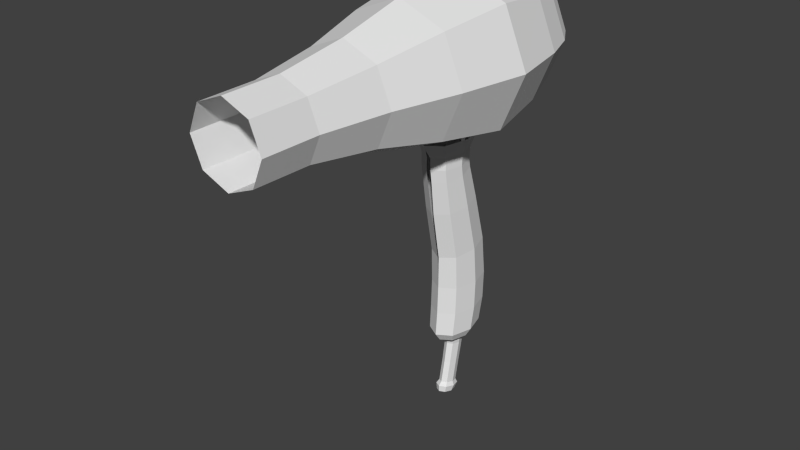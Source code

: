 # Source: hairdryer.blend  (saved by Blender 2.74.0; exported with 4.5.12 LTS)
import bpy
from mathutils import Matrix  # noqa: F401  (used for matrix-valued properties, if any)

bpy.ops.wm.read_factory_settings(use_empty=True)
scene = bpy.context.scene
scene.name = 'Scene'

# ---- collections
col_collection_1 = bpy.data.collections.new('Collection 1'); scene.collection.children.link(col_collection_1)

# ---- world
world_world = bpy.data.worlds.new('World'); scene.world = world_world
world_world.color = (0.05088, 0.05088, 0.05088)
world_world.use_sun_shadow = False
world_world.sun_shadow_jitter_overblur = 0.0
world_world.cycles.sampling_method = 'MANUAL'
world_world.cycles.sample_map_resolution = 256

# ---- meshes
me_cylinder = bpy.data.meshes.new('Cylinder')
me_cylinder.from_pydata([(0.6799, 0.7733, -1.293), (-4.109e-08, 0.2137, -2.308), (0.9615, -0.2477, -1.293), (1.009, -0.09007, -0.1484), (0.6799, -1.269, -1.293), (-7.992e-08, -1.692, -1.293), (-7.07e-08, -0.7992, -2.213), (0.2395, -0.6508, -2.227), (0.3387, -0.2927, -2.26), (0.2395, 0.0654, -2.294), (0.2661, 0.1068, -1.901), (0.7137, 1.027, 1.203), (0.3763, -0.2927, -1.901), (0.2661, -0.6923, -1.901), (-1.024e-07, -1.561, 1.203), (-7.152e-08, -0.8577, -1.901), (-3.862e-08, 0.2723, -1.901), (4.138e-09, 1.196, -1.293), (-1.413e-08, 1.426, -0.1484), (0.7137, 0.9817, -0.1484), (0.7137, -1.162, -0.1484), (-1.958e-08, 0.785, -1.721), (-1.024e-07, -1.606, -0.1484), (-8.233e-08, -1.37, -1.721), (0.5075, -1.055, -1.721), (-3.893e-07, -1.033, 8.419), (-1.413e-08, 1.471, 1.203), (0.7177, -0.2927, -1.721), (1.009, -0.04503, 1.203), (0.7137, -1.117, 1.203), (0.5075, 0.4693, -1.721), (-3.337e-07, 1.905, 8.992), (-4.196e-08, 0.009983, -3.287), (2.694, -1.033, 9.535), (-7.048e-08, -0.9655, -3.196), (0.2307, -0.8227, -3.21), (0.3262, -0.4778, -3.242), (0.2307, -0.1329, -3.274), (2.316, 1.905, 9.952), (-5.677e-07, -0.2198, -4.411), (3.81, -1.033, 12.23), (-5.961e-07, -1.182, -4.24), (0.23, -1.041, -4.265), (0.3253, -0.7007, -4.326), (0.23, -0.3607, -4.386), (3.275, 1.905, 12.27), (-5.642e-07, -0.1148, -4.61), (2.694, -1.033, 14.92), (-6.012e-07, -1.365, -4.388), (0.299, -1.182, -4.42), (0.4228, -0.7399, -4.499), (0.299, -0.2979, -4.577), (2.316, 1.905, 14.58), (-5.677e-07, -0.3086, -4.882), (-3.893e-07, -1.033, 16.04), (-5.986e-07, -1.354, -4.696), (0.2499, -1.201, -4.723), (0.3534, -0.8311, -4.789), (0.2499, -0.4617, -4.855), (-3.337e-07, 1.905, 15.54), (-4.481e-07, -0.675, -4.997), (-4.597e-07, -1.066, -4.928), (0.09339, -1.008, -4.938), (0.1321, -0.8703, -4.963), (0.09339, -0.7322, -4.987), (0.7014, 0.825, 3.117), (0.02647, -1.602, 2.801), (0.02647, 1.241, 3.171), (0.981, -0.1801, 2.986), (0.7014, -1.185, 2.855), (0.6864, 0.187, 5.458), (0.05881, -2.069, 5.165), (0.05881, 0.5741, 5.509), (0.9464, -0.7476, 5.337), (0.6864, -1.682, 5.215), (0.6653, -0.2904, 7.067), (0.1043, -2.307, 6.804), (0.1043, 0.05567, 7.112), (0.8977, -1.126, 6.958), (0.6653, -1.961, 6.849), (0.6653, -0.3649, 7.499), (0.1043, -2.398, 7.433), (0.1043, -0.01608, 7.51), (0.8977, -1.207, 7.471), (0.6653, -2.049, 7.444), (0.6707, -0.3125, 8.067), (0.09272, -2.407, 7.999), (0.09272, 0.04681, 8.079), (0.9101, -1.18, 8.039), (0.6707, -2.047, 8.011), (0.7384, 0.116, 8.753), (-0.05303, -2.752, 8.66), (-0.05303, 0.6079, 8.769), (1.066, -1.072, 8.714), (0.7384, -2.26, 8.676), (-2.971e-07, 3.617, 9.585), (1.897, 3.617, 10.37), (2.683, 3.617, 12.27), (1.897, 3.617, 14.17), (-2.971e-07, 3.617, 14.95), (-2.439e-07, 4.745, 10.3), (1.418, 4.745, 10.89), (2.006, 4.745, 12.31), (1.418, 4.745, 13.73), (-2.439e-07, 4.745, 14.31), (-1.422e-07, 5.017, 11.41), (0.6328, 5.017, 11.67), (0.8949, 5.017, 12.31), (0.6328, 5.017, 12.94), (-1.422e-07, 5.017, 13.2), (-3.446e-07, -4.379, 9.05), (2.248, -4.379, 9.981), (3.179, -4.379, 12.23), (2.248, -4.379, 14.48), (-3.446e-07, -4.379, 15.41), (-2.467e-07, -7.608, 9.881), (1.66, -7.608, 10.57), (2.348, -7.608, 12.23), (1.66, -7.608, 13.89), (-2.467e-07, -7.608, 14.58), (-1.966e-07, -10.88, 10.39), (1.302, -10.88, 10.93), (1.841, -10.88, 12.23), (1.302, -10.88, 13.53), (-1.966e-07, -10.88, 14.07), (-1.929e-07, -13.64, 10.42), (1.279, -13.64, 10.95), (1.809, -13.64, 12.23), (1.279, -13.64, 13.51), (-1.929e-07, -13.64, 14.04)], [], [(9, 1, 32, 37), (59, 52, 98, 99), (6, 7, 35, 34), (7, 8, 36, 35), (12, 10, 9, 8), (13, 12, 8, 7), (15, 13, 7, 6), (38, 33, 25, 31), (10, 16, 1, 9), (8, 9, 37, 36), (52, 45, 97, 98), (30, 21, 16, 10), (99, 98, 103, 104), (23, 24, 13, 15), (24, 27, 12, 13), (45, 40, 33, 38), (2, 0, 30, 27), (4, 2, 27, 24), (5, 4, 24, 23), (45, 38, 96, 97), (0, 17, 21, 30), (27, 30, 10, 12), (17, 0, 19, 18), (0, 2, 3, 19), (2, 4, 20, 3), (4, 5, 22, 20), (22, 14, 29, 20), (20, 29, 28, 3), (3, 28, 11, 19), (19, 11, 26, 18), (37, 32, 39, 44), (52, 47, 40, 45), (34, 35, 42, 41), (35, 36, 43, 42), (36, 37, 44, 43), (38, 31, 95, 96), (44, 39, 46, 51), (96, 95, 100, 101), (41, 42, 49, 48), (42, 43, 50, 49), (43, 44, 51, 50), (59, 54, 47, 52), (51, 46, 53, 58), (48, 49, 56, 55), (49, 50, 57, 56), (50, 51, 58, 57), (64, 60, 61, 62, 63), (58, 53, 60, 64), (97, 96, 101, 102), (55, 56, 62, 61), (56, 57, 63, 62), (57, 58, 64, 63), (29, 14, 66, 69), (11, 28, 68, 65), (26, 11, 65, 67), (28, 29, 69, 68), (69, 66, 71, 74), (65, 68, 73, 70), (67, 65, 70, 72), (68, 69, 74, 73), (74, 71, 76, 79), (70, 73, 78, 75), (72, 70, 75, 77), (73, 74, 79, 78), (79, 76, 81, 84), (75, 78, 83, 80), (77, 75, 80, 82), (78, 79, 84, 83), (84, 81, 86, 89), (80, 83, 88, 85), (82, 80, 85, 87), (83, 84, 89, 88), (89, 86, 91, 94), (85, 88, 93, 90), (87, 85, 90, 92), (88, 89, 94, 93), (98, 97, 102, 103), (105, 109, 108, 107, 106), (104, 103, 108, 109), (103, 102, 107, 108), (102, 101, 106, 107), (101, 100, 105, 106), (47, 54, 114, 113), (40, 47, 113, 112), (33, 40, 112, 111), (25, 33, 111, 110), (113, 114, 119, 118), (112, 113, 118, 117), (111, 112, 117, 116), (110, 111, 116, 115), (118, 119, 124, 123), (117, 118, 123, 122), (116, 117, 122, 121), (115, 116, 121, 120), (123, 124, 129, 128), (122, 123, 128, 127), (121, 122, 127, 126), (120, 121, 126, 125)])
_uv = me_cylinder.uv_layers.new(name='UVMap')
_uv.uv.foreach_set('vector', [0.7018, 0.1597, 0.7072, 0.1611, 0.6981, 0.1171, 0.6928, 0.1154, 0.7832, 0.963, 0.8006, 0.9459, 0.878, 0.9212, 0.8601, 0.9364, 0.6617, 0.1653, 0.6694, 0.1627, 0.6616, 0.1184, 0.6543, 0.1212, 0.6694, 0.1627, 0.686, 0.1603, 0.6776, 0.116, 0.6616, 0.1184, 0.6862, 0.1763, 0.7038, 0.1772, 0.7018, 0.1597, 0.686, 0.1603, 0.6676, 0.1772, 0.6862, 0.1763, 0.686, 0.1603, 0.6694, 0.1627, 0.6591, 0.1794, 0.6676, 0.1772, 0.6694, 0.1627, 0.6617, 0.1653, 0.8006, 0.725, 0.6621, 0.7072, 0.6512, 0.643, 0.7832, 0.6687, 0.7038, 0.1772, 0.7099, 0.1794, 0.7072, 0.1611, 0.7018, 0.1597, 0.686, 0.1603, 0.7018, 0.1597, 0.6928, 0.1154, 0.6776, 0.116, 0.8006, 0.9459, 0.8084, 0.8443, 0.886, 0.8388, 0.878, 0.9212, 0.7215, 0.1834, 0.7329, 0.1875, 0.7099, 0.1794, 0.7038, 0.1772, 0.8601, 0.9364, 0.878, 0.9212, 0.9259, 0.8955, 0.9156, 0.9077, 0.6361, 0.1875, 0.6522, 0.1834, 0.6676, 0.1772, 0.6591, 0.1794, 0.6522, 0.1834, 0.6878, 0.1817, 0.6862, 0.1763, 0.6676, 0.1772, 0.8084, 0.8443, 0.667, 0.8475, 0.6621, 0.7072, 0.8006, 0.725, 0.6911, 0.1994, 0.7364, 0.2016, 0.7215, 0.1834, 0.6878, 0.1817, 0.643, 0.2016, 0.6911, 0.1994, 0.6878, 0.1817, 0.6522, 0.1834, 0.6216, 0.2067, 0.643, 0.2016, 0.6522, 0.1834, 0.6361, 0.1875, 0.8084, 0.8443, 0.8006, 0.725, 0.878, 0.7422, 0.886, 0.8388, 0.7364, 0.2016, 0.7514, 0.2067, 0.7329, 0.1875, 0.7215, 0.1834, 0.6878, 0.1817, 0.7215, 0.1834, 0.7038, 0.1772, 0.6862, 0.1763, 0.7514, 0.2067, 0.7364, 0.2016, 0.7461, 0.2537, 0.7617, 0.2581, 0.7364, 0.2016, 0.6911, 0.1994, 0.6986, 0.2518, 0.7461, 0.2537, 0.6911, 0.1994, 0.643, 0.2016, 0.6481, 0.2537, 0.6986, 0.2518, 0.643, 0.2016, 0.6216, 0.2067, 0.6255, 0.2581, 0.6481, 0.2537, 0.6255, 0.2581, 0.6275, 0.3188, 0.6501, 0.3155, 0.6481, 0.2537, 0.6481, 0.2537, 0.6501, 0.3155, 0.7006, 0.3141, 0.6986, 0.2518, 0.6986, 0.2518, 0.7006, 0.3141, 0.7482, 0.3155, 0.7461, 0.2537, 0.7461, 0.2537, 0.7482, 0.3155, 0.7637, 0.3188, 0.7617, 0.2581, 0.6928, 0.1154, 0.6981, 0.1171, 0.6878, 0.0666, 0.6825, 0.06521, 0.8006, 0.9459, 0.6621, 0.9668, 0.667, 0.8475, 0.8084, 0.8443, 0.6543, 0.1212, 0.6616, 0.1184, 0.6517, 0.07067, 0.6446, 0.07428, 0.6616, 0.1184, 0.6776, 0.116, 0.6675, 0.0669, 0.6517, 0.07067, 0.6776, 0.116, 0.6928, 0.1154, 0.6825, 0.06521, 0.6675, 0.0669, 0.8006, 0.725, 0.7832, 0.6687, 0.8601, 0.6953, 0.878, 0.7422, 0.6825, 0.06521, 0.6878, 0.0666, 0.6925, 0.05766, 0.6856, 0.05578, 0.878, 0.7422, 0.8601, 0.6953, 0.9108, 0.7275, 0.9312, 0.7601, 0.6446, 0.07428, 0.6517, 0.07067, 0.6456, 0.06289, 0.6363, 0.06765, 0.6517, 0.07067, 0.6675, 0.0669, 0.6661, 0.05795, 0.6456, 0.06289, 0.6675, 0.0669, 0.6825, 0.06521, 0.6856, 0.05578, 0.6661, 0.05795, 0.7832, 0.963, 0.6512, 0.9853, 0.6621, 0.9668, 0.8006, 0.9459, 0.6856, 0.05578, 0.6925, 0.05766, 0.6838, 0.04544, 0.678, 0.04379, 0.6363, 0.06765, 0.6456, 0.06289, 0.6446, 0.04973, 0.6368, 0.05379, 0.6456, 0.06289, 0.6661, 0.05795, 0.6617, 0.04557, 0.6446, 0.04973, 0.6661, 0.05795, 0.6856, 0.05578, 0.678, 0.04379, 0.6617, 0.04557, 0.6651, 0.03964, 0.6673, 0.04026, 0.6498, 0.04338, 0.6527, 0.04185, 0.6591, 0.0403, 0.678, 0.04379, 0.6838, 0.04544, 0.6673, 0.04026, 0.6651, 0.03964, 0.886, 0.8388, 0.878, 0.7422, 0.9312, 0.7601, 0.9325, 0.8345, 0.6368, 0.05379, 0.6446, 0.04973, 0.6527, 0.04185, 0.6498, 0.04338, 0.6446, 0.04973, 0.6617, 0.04557, 0.6591, 0.0403, 0.6527, 0.04185, 0.6617, 0.04557, 0.678, 0.04379, 0.6651, 0.03964, 0.6591, 0.0403, 0.6501, 0.3155, 0.6275, 0.3188, 0.6258, 0.3905, 0.6469, 0.3911, 0.7482, 0.3155, 0.7006, 0.3141, 0.6943, 0.3963, 0.7389, 0.4031, 0.7637, 0.3188, 0.7482, 0.3155, 0.7389, 0.4031, 0.7536, 0.4071, 0.7006, 0.3141, 0.6501, 0.3155, 0.6469, 0.3911, 0.6943, 0.3963, 0.6469, 0.3911, 0.6258, 0.3905, 0.6048, 0.4968, 0.6242, 0.499, 0.7389, 0.4031, 0.6943, 0.3963, 0.668, 0.5046, 0.7096, 0.5101, 0.7536, 0.4071, 0.7389, 0.4031, 0.7096, 0.5101, 0.7238, 0.5122, 0.6943, 0.3963, 0.6469, 0.3911, 0.6242, 0.499, 0.668, 0.5046, 0.6242, 0.499, 0.6048, 0.4968, 0.5942, 0.5706, 0.6113, 0.5737, 0.7096, 0.5101, 0.668, 0.5046, 0.6504, 0.5791, 0.6877, 0.5836, 0.7238, 0.5122, 0.7096, 0.5101, 0.6877, 0.5836, 0.7007, 0.5844, 0.668, 0.5046, 0.6242, 0.499, 0.6113, 0.5737, 0.6504, 0.5791, 0.6113, 0.5737, 0.5942, 0.5706, 0.5902, 0.5989, 0.6073, 0.6009, 0.6877, 0.5836, 0.6504, 0.5791, 0.6467, 0.6027, 0.6843, 0.6034, 0.7007, 0.5844, 0.6877, 0.5836, 0.6843, 0.6034, 0.6974, 0.6024, 0.6504, 0.5791, 0.6113, 0.5737, 0.6073, 0.6009, 0.6467, 0.6027, 0.6073, 0.6009, 0.5902, 0.5989, 0.5897, 0.6244, 0.6074, 0.6268, 0.6843, 0.6034, 0.6467, 0.6027, 0.648, 0.6288, 0.6867, 0.6293, 0.6974, 0.6024, 0.6843, 0.6034, 0.6867, 0.6293, 0.7002, 0.628, 0.6467, 0.6027, 0.6073, 0.6009, 0.6074, 0.6268, 0.648, 0.6288, 0.6074, 0.6268, 0.5897, 0.6244, 0.5739, 0.6536, 0.5979, 0.6574, 0.6867, 0.6293, 0.648, 0.6288, 0.6535, 0.6605, 0.7066, 0.661, 0.7002, 0.628, 0.6867, 0.6293, 0.7066, 0.661, 0.7246, 0.6585, 0.648, 0.6288, 0.6074, 0.6268, 0.5979, 0.6574, 0.6535, 0.6605, 0.878, 0.9212, 0.886, 0.8388, 0.9325, 0.8345, 0.9259, 0.8955, 0.923, 0.7774, 0.923, 0.8578, 0.9298, 0.8516, 0.9327, 0.8249, 0.9298, 0.7939, 0.9156, 0.9077, 0.9259, 0.8955, 0.9298, 0.8516, 0.923, 0.8578, 0.9259, 0.8955, 0.9325, 0.8345, 0.9327, 0.8249, 0.9298, 0.8516, 0.9325, 0.8345, 0.9312, 0.7601, 0.9298, 0.7939, 0.9327, 0.8249, 0.9312, 0.7601, 0.9108, 0.7275, 0.923, 0.7774, 0.9298, 0.7939, 0.6621, 0.9668, 0.6512, 0.9853, 0.5009, 0.9569, 0.5008, 0.94, 0.667, 0.8475, 0.6621, 0.9668, 0.5008, 0.94, 0.5008, 0.8415, 0.6621, 0.7072, 0.667, 0.8475, 0.5008, 0.8415, 0.5008, 0.7259, 0.6512, 0.643, 0.6621, 0.7072, 0.5008, 0.7259, 0.5009, 0.6713, 0.5008, 0.94, 0.5009, 0.9569, 0.3559, 0.9196, 0.3495, 0.9057, 0.5008, 0.8415, 0.5008, 0.94, 0.3495, 0.9057, 0.3466, 0.8339, 0.5008, 0.7259, 0.5008, 0.8415, 0.3466, 0.8339, 0.3495, 0.75, 0.5009, 0.6713, 0.5008, 0.7259, 0.3495, 0.75, 0.3559, 0.7087, 0.3495, 0.9057, 0.3559, 0.9196, 0.209, 0.8968, 0.1991, 0.8852, 0.3466, 0.8339, 0.3495, 0.9057, 0.1991, 0.8852, 0.1948, 0.8294, 0.3495, 0.75, 0.3466, 0.8339, 0.1948, 0.8294, 0.1991, 0.7643, 0.3559, 0.7087, 0.3495, 0.75, 0.1991, 0.7643, 0.209, 0.7314, 0.1991, 0.8852, 0.209, 0.8968, 0.08495, 0.8954, 0.07105, 0.8839, 0.1948, 0.8294, 0.1991, 0.8852, 0.07105, 0.8839, 0.06502, 0.8291, 0.1991, 0.7643, 0.1948, 0.8294, 0.06502, 0.8291, 0.07105, 0.7652, 0.209, 0.7314, 0.1991, 0.7643, 0.07105, 0.7652, 0.08495, 0.7329])
me_cylinder.use_remesh_preserve_volume = False
me_cylinder.use_remesh_preserve_attributes = False
me_cylinder.use_mirror_vertex_groups = False
me_cylinder.update()

# ---- objects
ob_cylinder = bpy.data.objects.new('Cylinder', me_cylinder)

# ---- transforms, parenting, visibility, modifiers, constraints
ob_cylinder.location = (0.0, 1.967, -2.369)
ob_cylinder.scale = (0.4529, 0.4529, 0.4529)
ob_cylinder.lineart.crease_threshold = 0.0
_m = ob_cylinder.modifiers.new('Mirror', 'MIRROR')

# ---- collection membership
col_collection_1.objects.link(ob_cylinder)

# ---- scene / render settings (as saved in the file)
scene.frame_start = 1; scene.frame_end = 250; scene.frame_set(1)
scene.render.engine = 'BLENDER_EEVEE_NEXT'
scene.render.resolution_percentage = 50
scene.render.dither_intensity = 0.0
scene.cycles.use_denoising = False
scene.cycles.samples = 10
scene.cycles.sampling_pattern = 'TABULATED_SOBOL'
scene.cycles.light_sampling_threshold = 0.0
scene.cycles.use_adaptive_sampling = False
scene.cycles.use_light_tree = False
scene.cycles.blur_glossy = 0.0
scene.cycles.pixel_filter_type = 'GAUSSIAN'
scene.cycles.sample_clamp_indirect = 0.0
scene.view_settings.view_transform = 'Standard'
bpy.context.view_layer.update()

# ---- added for rendering (the .blend has no active camera and no usable light): camera, sun
cam_auto = bpy.data.cameras.new('AutoCamera')
cam_auto.lens = 50.0
cam_auto.sensor_width = 36.0
cam_auto.clip_end = 1000.0
ob_auto_camera = bpy.data.objects.new('AutoCamera', cam_auto)
scene.collection.objects.link(ob_auto_camera)
ob_auto_camera.location = (12.2076, -14.6347, 9.89791)
ob_auto_camera.rotation_euler = (1.09748, -7.21219e-08, 0.694738)
scene.camera = ob_auto_camera
light_auto_sun = bpy.data.lights.new('AutoSun', 'SUN')
light_auto_sun.energy = 3.0
light_auto_sun.angle = 0.0523599
ob_auto_sun = bpy.data.objects.new('AutoSun', light_auto_sun)
scene.collection.objects.link(ob_auto_sun)
ob_auto_sun.rotation_euler = (0.872665, 0.174533, 0.523599)
bpy.context.view_layer.update()
